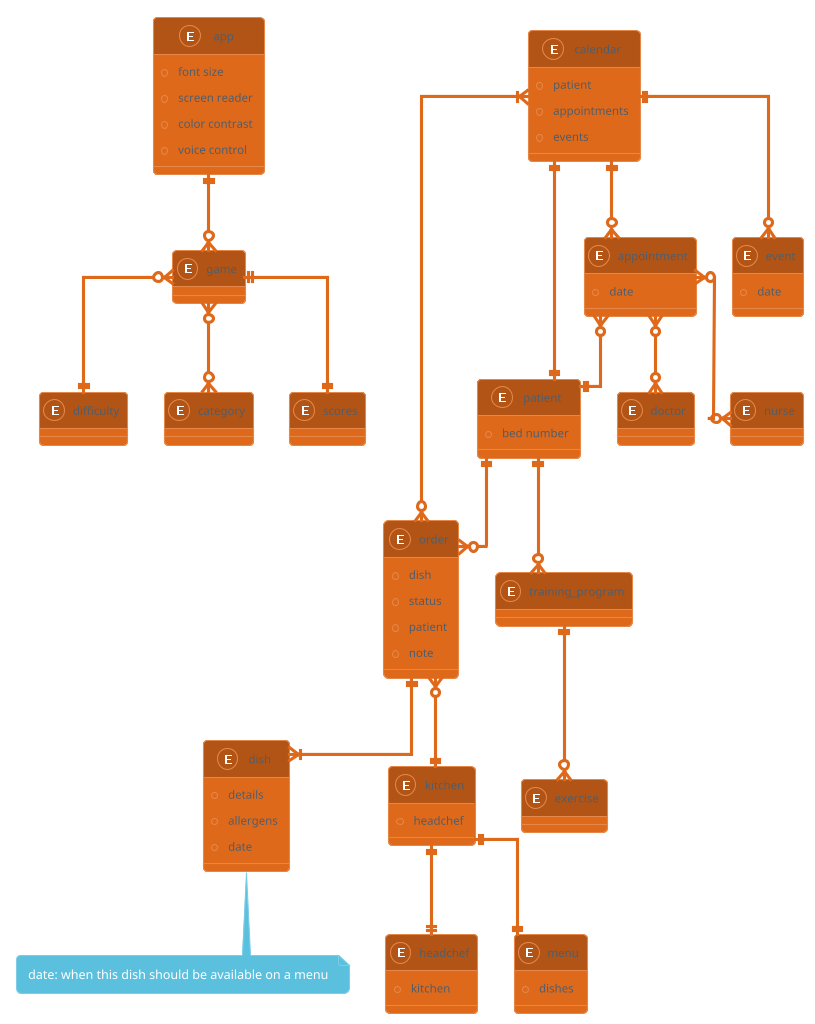

The diagram above was rendered by PlantUML. Its source (embedded in the PNG):
@startuml
!theme superhero
skinparam linetype ortho

entity app {
    +font size
    +screen reader
    +color contrast
    +voice control
}

entity patient {
    +bed number
}

entity order {
    +dish
    +status
    +patient
    +note
}

entity dish {
    +details
    +allergens
    +date
}
note bottom: date: when this dish should be available on a menu

entity kitchen {
    +headchef
}

entity game {
}

entity difficulty {
}

entity category {
}

entity scores {
}

entity headchef {
    +kitchen
}

entity menu {
    +dishes
}

entity calendar {
    +patient
    +appointments
    +events
}

entity appointment {
    +date
}

entity event {
    +date
}

entity doctor {
}

entity nurse {
}

entity training_program {
}

entity exercise {
}

/' 

    RELATIONS
    
'/

patient ||--o{ order
order ||--|{ dish
order }o--|| kitchen

game }o--|| difficulty
game }o--o{ category
game ||--|| scores

kitchen ||--|| menu
kitchen ||--|| headchef

calendar ||--o{ appointment
calendar ||--o{ event
calendar ||--|| patient
calendar }|--o{ order

appointment }o--|| patient
appointment }o--o{ doctor
appointment }o--o{ nurse

patient ||--o{ training_program
training_program ||--o{ exercise

app ||--o{ game

/' 

    NOTES 
    
'/

@enduml